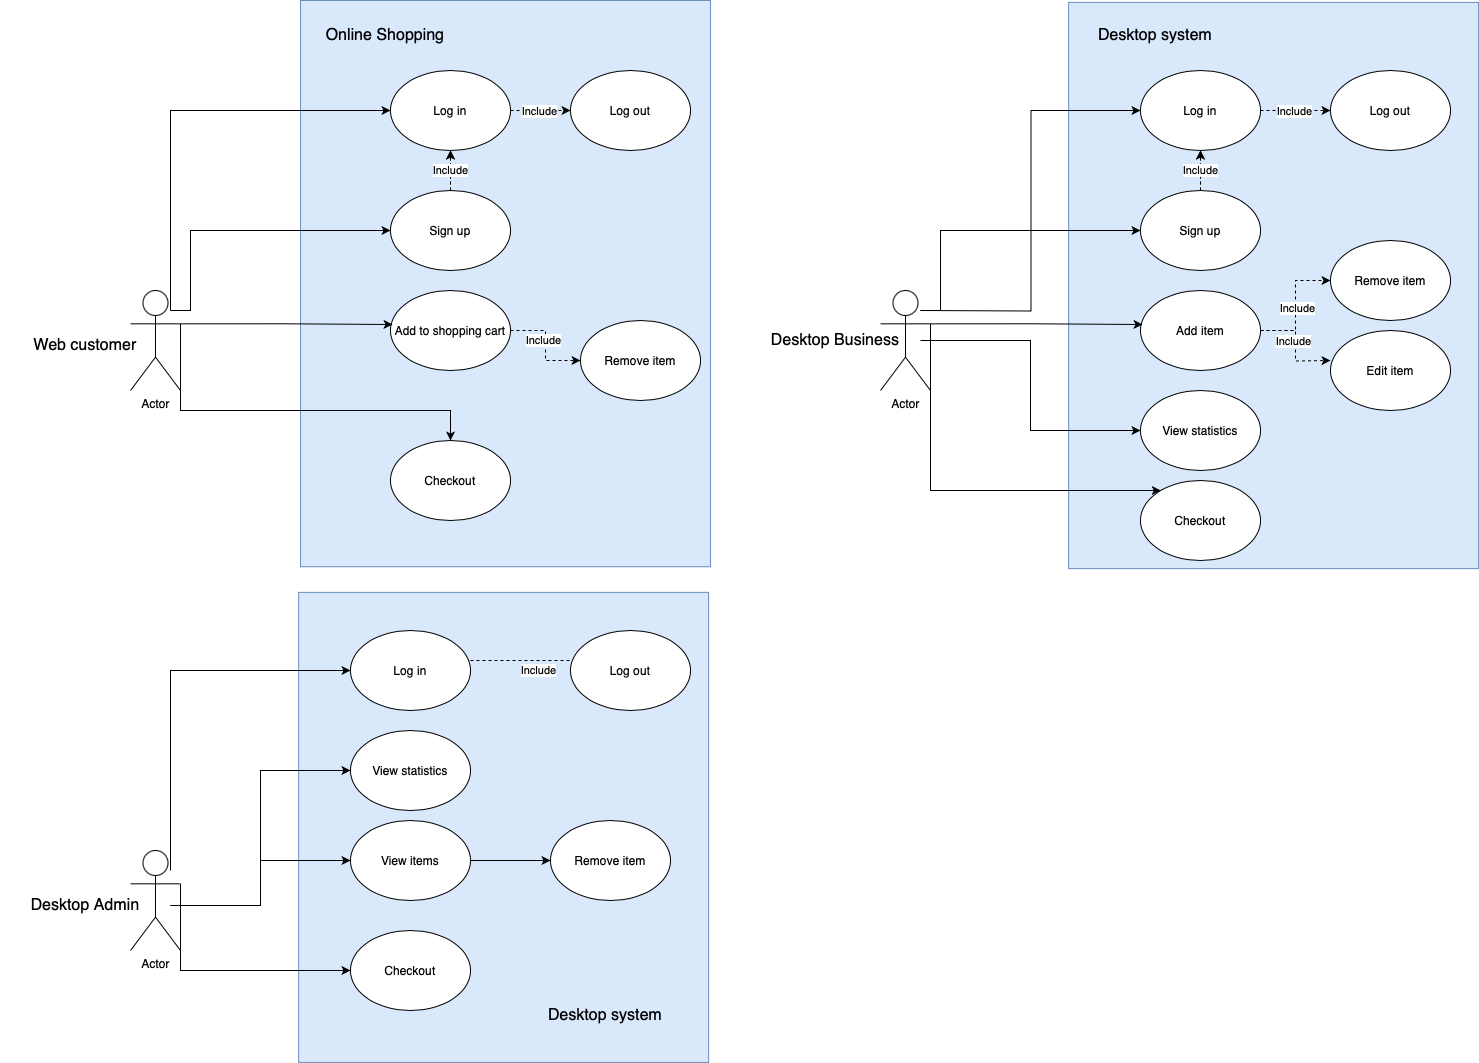

The diagram above was exported from draw.io. Its source (the exported page's mxGraphModel, read from the mxfile embedded in the PNG):
<mxGraphModel dx="2308" dy="850" grid="1" gridSize="10" guides="0" tooltips="1" connect="1" arrows="1" fold="1" page="1" pageScale="1" pageWidth="827" pageHeight="1169" math="0" shadow="0">
  <root>
    <mxCell id="0" />
    <mxCell id="1" parent="0" />
    <mxCell id="AkjTxXztojvKNe5MPeX6-75" value="" style="rounded=0;whiteSpace=wrap;html=1;rotation=90;fillColor=#dae8fc;strokeColor=#6c8ebf;" vertex="1" parent="1">
      <mxGeometry x="168.13" y="701.88" width="470" height="410" as="geometry" />
    </mxCell>
    <mxCell id="AkjTxXztojvKNe5MPeX6-52" value="" style="rounded=0;whiteSpace=wrap;html=1;rotation=90;fillColor=#dae8fc;strokeColor=#6c8ebf;" vertex="1" parent="1">
      <mxGeometry x="890" y="160" width="566.25" height="410" as="geometry" />
    </mxCell>
    <mxCell id="AkjTxXztojvKNe5MPeX6-24" value="" style="rounded=0;whiteSpace=wrap;html=1;rotation=90;fillColor=#dae8fc;strokeColor=#6c8ebf;" vertex="1" parent="1">
      <mxGeometry x="121.88" y="158.13" width="566.25" height="410" as="geometry" />
    </mxCell>
    <mxCell id="AkjTxXztojvKNe5MPeX6-29" style="edgeStyle=orthogonalEdgeStyle;rounded=0;orthogonalLoop=1;jettySize=auto;html=1;exitX=1;exitY=0.3333333333333333;exitDx=0;exitDy=0;exitPerimeter=0;" edge="1" parent="1" source="AkjTxXztojvKNe5MPeX6-1" target="AkjTxXztojvKNe5MPeX6-22">
      <mxGeometry relative="1" as="geometry">
        <Array as="points">
          <mxPoint x="80" y="490" />
          <mxPoint x="350" y="490" />
        </Array>
      </mxGeometry>
    </mxCell>
    <mxCell id="AkjTxXztojvKNe5MPeX6-1" value="Actor" style="shape=umlActor;verticalLabelPosition=bottom;verticalAlign=top;html=1;outlineConnect=0;" vertex="1" parent="1">
      <mxGeometry x="30" y="370" width="50" height="100" as="geometry" />
    </mxCell>
    <mxCell id="AkjTxXztojvKNe5MPeX6-26" style="edgeStyle=orthogonalEdgeStyle;rounded=0;orthogonalLoop=1;jettySize=auto;html=1;exitX=1;exitY=0;exitDx=0;exitDy=0;entryX=0;entryY=0.5;entryDx=0;entryDy=0;" edge="1" parent="1" source="AkjTxXztojvKNe5MPeX6-16" target="AkjTxXztojvKNe5MPeX6-20">
      <mxGeometry relative="1" as="geometry" />
    </mxCell>
    <mxCell id="AkjTxXztojvKNe5MPeX6-27" style="edgeStyle=orthogonalEdgeStyle;rounded=0;orthogonalLoop=1;jettySize=auto;html=1;exitX=1;exitY=0;exitDx=0;exitDy=0;entryX=0;entryY=0.5;entryDx=0;entryDy=0;" edge="1" parent="1" source="AkjTxXztojvKNe5MPeX6-16" target="AkjTxXztojvKNe5MPeX6-21">
      <mxGeometry relative="1" as="geometry">
        <Array as="points">
          <mxPoint x="90" y="390" />
          <mxPoint x="90" y="310" />
        </Array>
      </mxGeometry>
    </mxCell>
    <mxCell id="AkjTxXztojvKNe5MPeX6-16" value="&lt;font size=&quot;3&quot;&gt;Web customer&lt;/font&gt;" style="text;strokeColor=none;align=center;fillColor=none;html=1;verticalAlign=middle;whiteSpace=wrap;rounded=0;" vertex="1" parent="1">
      <mxGeometry x="-100" y="390" width="170" height="70" as="geometry" />
    </mxCell>
    <mxCell id="AkjTxXztojvKNe5MPeX6-17" value="&lt;span style=&quot;font-size: medium;&quot;&gt;Online Shopping&lt;/span&gt;" style="text;strokeColor=none;align=center;fillColor=none;html=1;verticalAlign=middle;whiteSpace=wrap;rounded=0;" vertex="1" parent="1">
      <mxGeometry x="200" y="80" width="170" height="70" as="geometry" />
    </mxCell>
    <mxCell id="AkjTxXztojvKNe5MPeX6-35" style="edgeStyle=orthogonalEdgeStyle;rounded=0;orthogonalLoop=1;jettySize=auto;html=1;dashed=1;" edge="1" parent="1" source="AkjTxXztojvKNe5MPeX6-20" target="AkjTxXztojvKNe5MPeX6-32">
      <mxGeometry relative="1" as="geometry" />
    </mxCell>
    <mxCell id="AkjTxXztojvKNe5MPeX6-36" value="Include" style="edgeLabel;html=1;align=center;verticalAlign=middle;resizable=0;points=[];" vertex="1" connectable="0" parent="AkjTxXztojvKNe5MPeX6-35">
      <mxGeometry x="-0.0667" relative="1" as="geometry">
        <mxPoint as="offset" />
      </mxGeometry>
    </mxCell>
    <mxCell id="AkjTxXztojvKNe5MPeX6-20" value="Log in" style="ellipse;whiteSpace=wrap;html=1;" vertex="1" parent="1">
      <mxGeometry x="290" y="150" width="120" height="80" as="geometry" />
    </mxCell>
    <mxCell id="AkjTxXztojvKNe5MPeX6-33" style="edgeStyle=orthogonalEdgeStyle;rounded=0;orthogonalLoop=1;jettySize=auto;html=1;dashed=1;" edge="1" parent="1" source="AkjTxXztojvKNe5MPeX6-21" target="AkjTxXztojvKNe5MPeX6-20">
      <mxGeometry relative="1" as="geometry" />
    </mxCell>
    <mxCell id="AkjTxXztojvKNe5MPeX6-34" value="Include" style="edgeStyle=orthogonalEdgeStyle;rounded=0;orthogonalLoop=1;jettySize=auto;html=1;dashed=1;" edge="1" parent="1" source="AkjTxXztojvKNe5MPeX6-21" target="AkjTxXztojvKNe5MPeX6-20">
      <mxGeometry relative="1" as="geometry" />
    </mxCell>
    <mxCell id="AkjTxXztojvKNe5MPeX6-21" value="Sign up" style="ellipse;whiteSpace=wrap;html=1;" vertex="1" parent="1">
      <mxGeometry x="290" y="270" width="120" height="80" as="geometry" />
    </mxCell>
    <mxCell id="AkjTxXztojvKNe5MPeX6-22" value="Checkout" style="ellipse;whiteSpace=wrap;html=1;" vertex="1" parent="1">
      <mxGeometry x="290" y="520" width="120" height="80" as="geometry" />
    </mxCell>
    <mxCell id="AkjTxXztojvKNe5MPeX6-30" style="edgeStyle=orthogonalEdgeStyle;rounded=0;orthogonalLoop=1;jettySize=auto;html=1;exitX=1;exitY=0.5;exitDx=0;exitDy=0;dashed=1;" edge="1" parent="1" source="AkjTxXztojvKNe5MPeX6-23" target="AkjTxXztojvKNe5MPeX6-25">
      <mxGeometry relative="1" as="geometry" />
    </mxCell>
    <mxCell id="AkjTxXztojvKNe5MPeX6-31" value="Include" style="edgeLabel;html=1;align=center;verticalAlign=middle;resizable=0;points=[];" vertex="1" connectable="0" parent="AkjTxXztojvKNe5MPeX6-30">
      <mxGeometry x="-0.1143" y="-3" relative="1" as="geometry">
        <mxPoint as="offset" />
      </mxGeometry>
    </mxCell>
    <mxCell id="AkjTxXztojvKNe5MPeX6-23" value="Add to shopping cart" style="ellipse;whiteSpace=wrap;html=1;" vertex="1" parent="1">
      <mxGeometry x="290" y="370" width="120" height="80" as="geometry" />
    </mxCell>
    <mxCell id="AkjTxXztojvKNe5MPeX6-25" value="Remove item" style="ellipse;whiteSpace=wrap;html=1;" vertex="1" parent="1">
      <mxGeometry x="480" y="400" width="120" height="80" as="geometry" />
    </mxCell>
    <mxCell id="AkjTxXztojvKNe5MPeX6-28" style="edgeStyle=orthogonalEdgeStyle;rounded=0;orthogonalLoop=1;jettySize=auto;html=1;exitX=1;exitY=0.3333333333333333;exitDx=0;exitDy=0;exitPerimeter=0;entryX=0.017;entryY=0.425;entryDx=0;entryDy=0;entryPerimeter=0;" edge="1" parent="1" source="AkjTxXztojvKNe5MPeX6-1" target="AkjTxXztojvKNe5MPeX6-23">
      <mxGeometry relative="1" as="geometry" />
    </mxCell>
    <mxCell id="AkjTxXztojvKNe5MPeX6-32" value="Log out" style="ellipse;whiteSpace=wrap;html=1;" vertex="1" parent="1">
      <mxGeometry x="470" y="150" width="120" height="80" as="geometry" />
    </mxCell>
    <mxCell id="AkjTxXztojvKNe5MPeX6-37" style="edgeStyle=orthogonalEdgeStyle;rounded=0;orthogonalLoop=1;jettySize=auto;html=1;exitX=1;exitY=0.3333333333333333;exitDx=0;exitDy=0;exitPerimeter=0;" edge="1" parent="1" source="AkjTxXztojvKNe5MPeX6-38" target="AkjTxXztojvKNe5MPeX6-47">
      <mxGeometry relative="1" as="geometry">
        <Array as="points">
          <mxPoint x="830" y="570" />
        </Array>
      </mxGeometry>
    </mxCell>
    <mxCell id="AkjTxXztojvKNe5MPeX6-38" value="Actor" style="shape=umlActor;verticalLabelPosition=bottom;verticalAlign=top;html=1;outlineConnect=0;" vertex="1" parent="1">
      <mxGeometry x="780" y="370" width="50" height="100" as="geometry" />
    </mxCell>
    <mxCell id="AkjTxXztojvKNe5MPeX6-39" style="edgeStyle=orthogonalEdgeStyle;rounded=0;orthogonalLoop=1;jettySize=auto;html=1;exitX=1;exitY=0;exitDx=0;exitDy=0;entryX=0;entryY=0.5;entryDx=0;entryDy=0;" edge="1" parent="1" target="AkjTxXztojvKNe5MPeX6-43">
      <mxGeometry relative="1" as="geometry">
        <mxPoint x="820" y="390" as="sourcePoint" />
      </mxGeometry>
    </mxCell>
    <mxCell id="AkjTxXztojvKNe5MPeX6-40" style="edgeStyle=orthogonalEdgeStyle;rounded=0;orthogonalLoop=1;jettySize=auto;html=1;exitX=1;exitY=0;exitDx=0;exitDy=0;entryX=0;entryY=0.5;entryDx=0;entryDy=0;" edge="1" parent="1" target="AkjTxXztojvKNe5MPeX6-46">
      <mxGeometry relative="1" as="geometry">
        <mxPoint x="820" y="390" as="sourcePoint" />
        <Array as="points">
          <mxPoint x="840" y="390" />
          <mxPoint x="840" y="310" />
        </Array>
      </mxGeometry>
    </mxCell>
    <mxCell id="AkjTxXztojvKNe5MPeX6-41" style="edgeStyle=orthogonalEdgeStyle;rounded=0;orthogonalLoop=1;jettySize=auto;html=1;dashed=1;" edge="1" parent="1" source="AkjTxXztojvKNe5MPeX6-43" target="AkjTxXztojvKNe5MPeX6-55">
      <mxGeometry relative="1" as="geometry">
        <mxPoint x="1220" y="190" as="targetPoint" />
      </mxGeometry>
    </mxCell>
    <mxCell id="AkjTxXztojvKNe5MPeX6-42" value="Include" style="edgeLabel;html=1;align=center;verticalAlign=middle;resizable=0;points=[];" vertex="1" connectable="0" parent="AkjTxXztojvKNe5MPeX6-41">
      <mxGeometry x="-0.0667" relative="1" as="geometry">
        <mxPoint as="offset" />
      </mxGeometry>
    </mxCell>
    <mxCell id="AkjTxXztojvKNe5MPeX6-43" value="Log in" style="ellipse;whiteSpace=wrap;html=1;" vertex="1" parent="1">
      <mxGeometry x="1040" y="150" width="120" height="80" as="geometry" />
    </mxCell>
    <mxCell id="AkjTxXztojvKNe5MPeX6-44" style="edgeStyle=orthogonalEdgeStyle;rounded=0;orthogonalLoop=1;jettySize=auto;html=1;dashed=1;" edge="1" parent="1" source="AkjTxXztojvKNe5MPeX6-46" target="AkjTxXztojvKNe5MPeX6-43">
      <mxGeometry relative="1" as="geometry" />
    </mxCell>
    <mxCell id="AkjTxXztojvKNe5MPeX6-45" value="Include" style="edgeStyle=orthogonalEdgeStyle;rounded=0;orthogonalLoop=1;jettySize=auto;html=1;dashed=1;" edge="1" parent="1" source="AkjTxXztojvKNe5MPeX6-46" target="AkjTxXztojvKNe5MPeX6-43">
      <mxGeometry relative="1" as="geometry" />
    </mxCell>
    <mxCell id="AkjTxXztojvKNe5MPeX6-46" value="Sign up" style="ellipse;whiteSpace=wrap;html=1;" vertex="1" parent="1">
      <mxGeometry x="1040" y="270" width="120" height="80" as="geometry" />
    </mxCell>
    <mxCell id="AkjTxXztojvKNe5MPeX6-47" value="Checkout" style="ellipse;whiteSpace=wrap;html=1;" vertex="1" parent="1">
      <mxGeometry x="1040" y="560" width="120" height="80" as="geometry" />
    </mxCell>
    <mxCell id="AkjTxXztojvKNe5MPeX6-48" style="edgeStyle=orthogonalEdgeStyle;rounded=0;orthogonalLoop=1;jettySize=auto;html=1;exitX=1;exitY=0.5;exitDx=0;exitDy=0;dashed=1;" edge="1" parent="1" source="AkjTxXztojvKNe5MPeX6-50">
      <mxGeometry relative="1" as="geometry">
        <mxPoint x="1230" y="440" as="targetPoint" />
      </mxGeometry>
    </mxCell>
    <mxCell id="AkjTxXztojvKNe5MPeX6-49" value="Include" style="edgeLabel;html=1;align=center;verticalAlign=middle;resizable=0;points=[];" vertex="1" connectable="0" parent="AkjTxXztojvKNe5MPeX6-48">
      <mxGeometry x="-0.1143" y="-3" relative="1" as="geometry">
        <mxPoint as="offset" />
      </mxGeometry>
    </mxCell>
    <mxCell id="AkjTxXztojvKNe5MPeX6-58" style="edgeStyle=orthogonalEdgeStyle;rounded=0;orthogonalLoop=1;jettySize=auto;html=1;exitX=1;exitY=0.5;exitDx=0;exitDy=0;entryX=0;entryY=0.5;entryDx=0;entryDy=0;dashed=1;" edge="1" parent="1" source="AkjTxXztojvKNe5MPeX6-50" target="AkjTxXztojvKNe5MPeX6-57">
      <mxGeometry relative="1" as="geometry" />
    </mxCell>
    <mxCell id="AkjTxXztojvKNe5MPeX6-59" value="Include" style="edgeLabel;html=1;align=center;verticalAlign=middle;resizable=0;points=[];" vertex="1" connectable="0" parent="AkjTxXztojvKNe5MPeX6-58">
      <mxGeometry x="-0.0333" y="-1" relative="1" as="geometry">
        <mxPoint as="offset" />
      </mxGeometry>
    </mxCell>
    <mxCell id="AkjTxXztojvKNe5MPeX6-50" value="Add item&lt;span style=&quot;caret-color: rgba(0, 0, 0, 0); color: rgba(0, 0, 0, 0); font-family: monospace; font-size: 0px; text-align: start; white-space: nowrap;&quot;&gt;%3CmxGraphModel%3E%3Croot%3E%3CmxCell%20id%3D%220%22%2F%3E%3CmxCell%20id%3D%221%22%20parent%3D%220%22%2F%3E%3CmxCell%20id%3D%222%22%20value%3D%22Log%20out%22%20style%3D%22ellipse%3BwhiteSpace%3Dwrap%3Bhtml%3D1%3B%22%20vertex%3D%221%22%20parent%3D%221%22%3E%3CmxGeometry%20x%3D%22470%22%20y%3D%22150%22%20width%3D%22120%22%20height%3D%2280%22%20as%3D%22geometry%22%2F%3E%3C%2FmxCell%3E%3C%2Froot%3E%3C%2FmxGraphModel%3E&lt;/span&gt;" style="ellipse;whiteSpace=wrap;html=1;" vertex="1" parent="1">
      <mxGeometry x="1040" y="370" width="120" height="80" as="geometry" />
    </mxCell>
    <mxCell id="AkjTxXztojvKNe5MPeX6-51" style="edgeStyle=orthogonalEdgeStyle;rounded=0;orthogonalLoop=1;jettySize=auto;html=1;exitX=1;exitY=0.3333333333333333;exitDx=0;exitDy=0;exitPerimeter=0;entryX=0.017;entryY=0.425;entryDx=0;entryDy=0;entryPerimeter=0;" edge="1" parent="1" source="AkjTxXztojvKNe5MPeX6-38" target="AkjTxXztojvKNe5MPeX6-50">
      <mxGeometry relative="1" as="geometry" />
    </mxCell>
    <mxCell id="AkjTxXztojvKNe5MPeX6-81" style="edgeStyle=orthogonalEdgeStyle;rounded=0;orthogonalLoop=1;jettySize=auto;html=1;exitX=1;exitY=0.5;exitDx=0;exitDy=0;entryX=0;entryY=0.5;entryDx=0;entryDy=0;" edge="1" parent="1" source="AkjTxXztojvKNe5MPeX6-53" target="AkjTxXztojvKNe5MPeX6-80">
      <mxGeometry relative="1" as="geometry" />
    </mxCell>
    <mxCell id="AkjTxXztojvKNe5MPeX6-53" value="&lt;font size=&quot;3&quot;&gt;Desktop Business&lt;/font&gt;" style="text;strokeColor=none;align=center;fillColor=none;html=1;verticalAlign=middle;whiteSpace=wrap;rounded=0;" vertex="1" parent="1">
      <mxGeometry x="650" y="370" width="170" height="100" as="geometry" />
    </mxCell>
    <mxCell id="AkjTxXztojvKNe5MPeX6-54" value="&lt;font size=&quot;3&quot;&gt;Desktop system&lt;/font&gt;" style="text;strokeColor=none;align=center;fillColor=none;html=1;verticalAlign=middle;whiteSpace=wrap;rounded=0;" vertex="1" parent="1">
      <mxGeometry x="970" y="80" width="170" height="70" as="geometry" />
    </mxCell>
    <mxCell id="AkjTxXztojvKNe5MPeX6-55" value="Log out" style="ellipse;whiteSpace=wrap;html=1;" vertex="1" parent="1">
      <mxGeometry x="1230" y="150" width="120" height="80" as="geometry" />
    </mxCell>
    <mxCell id="AkjTxXztojvKNe5MPeX6-56" value="Edit item" style="ellipse;whiteSpace=wrap;html=1;" vertex="1" parent="1">
      <mxGeometry x="1230" y="410" width="120" height="80" as="geometry" />
    </mxCell>
    <mxCell id="AkjTxXztojvKNe5MPeX6-57" value="Remove item" style="ellipse;whiteSpace=wrap;html=1;" vertex="1" parent="1">
      <mxGeometry x="1230" y="320" width="120" height="80" as="geometry" />
    </mxCell>
    <mxCell id="AkjTxXztojvKNe5MPeX6-60" style="edgeStyle=orthogonalEdgeStyle;rounded=0;orthogonalLoop=1;jettySize=auto;html=1;exitX=1;exitY=0.3333333333333333;exitDx=0;exitDy=0;exitPerimeter=0;" edge="1" parent="1" source="AkjTxXztojvKNe5MPeX6-61" target="AkjTxXztojvKNe5MPeX6-69">
      <mxGeometry relative="1" as="geometry">
        <Array as="points">
          <mxPoint x="80" y="1050" />
          <mxPoint x="350" y="1050" />
        </Array>
      </mxGeometry>
    </mxCell>
    <mxCell id="AkjTxXztojvKNe5MPeX6-61" value="Actor" style="shape=umlActor;verticalLabelPosition=bottom;verticalAlign=top;html=1;outlineConnect=0;" vertex="1" parent="1">
      <mxGeometry x="30" y="930" width="50" height="100" as="geometry" />
    </mxCell>
    <mxCell id="AkjTxXztojvKNe5MPeX6-62" style="edgeStyle=orthogonalEdgeStyle;rounded=0;orthogonalLoop=1;jettySize=auto;html=1;exitX=1;exitY=0;exitDx=0;exitDy=0;entryX=0;entryY=0.5;entryDx=0;entryDy=0;" edge="1" parent="1" source="AkjTxXztojvKNe5MPeX6-64" target="AkjTxXztojvKNe5MPeX6-66">
      <mxGeometry relative="1" as="geometry" />
    </mxCell>
    <mxCell id="AkjTxXztojvKNe5MPeX6-77" style="edgeStyle=orthogonalEdgeStyle;rounded=0;orthogonalLoop=1;jettySize=auto;html=1;exitX=1;exitY=0.5;exitDx=0;exitDy=0;" edge="1" parent="1" source="AkjTxXztojvKNe5MPeX6-83" target="AkjTxXztojvKNe5MPeX6-72">
      <mxGeometry relative="1" as="geometry" />
    </mxCell>
    <mxCell id="AkjTxXztojvKNe5MPeX6-82" style="edgeStyle=orthogonalEdgeStyle;rounded=0;orthogonalLoop=1;jettySize=auto;html=1;exitX=1;exitY=0.5;exitDx=0;exitDy=0;entryX=0;entryY=0.5;entryDx=0;entryDy=0;" edge="1" parent="1" source="AkjTxXztojvKNe5MPeX6-64" target="AkjTxXztojvKNe5MPeX6-79">
      <mxGeometry relative="1" as="geometry">
        <Array as="points">
          <mxPoint x="160" y="985" />
          <mxPoint x="160" y="850" />
        </Array>
      </mxGeometry>
    </mxCell>
    <mxCell id="AkjTxXztojvKNe5MPeX6-64" value="&lt;font size=&quot;3&quot;&gt;Desktop Admin&lt;/font&gt;" style="text;strokeColor=none;align=center;fillColor=none;html=1;verticalAlign=middle;whiteSpace=wrap;rounded=0;" vertex="1" parent="1">
      <mxGeometry x="-100" y="950" width="170" height="70" as="geometry" />
    </mxCell>
    <mxCell id="AkjTxXztojvKNe5MPeX6-65" value="Include" style="edgeLabel;html=1;align=center;verticalAlign=middle;resizable=0;points=[];" vertex="1" connectable="0" parent="1">
      <mxGeometry x="438.57142857142844" y="750" as="geometry">
        <mxPoint x="-1" y="-1" as="offset" />
      </mxGeometry>
    </mxCell>
    <mxCell id="AkjTxXztojvKNe5MPeX6-66" value="Log in" style="ellipse;whiteSpace=wrap;html=1;" vertex="1" parent="1">
      <mxGeometry x="250" y="710" width="120" height="80" as="geometry" />
    </mxCell>
    <mxCell id="AkjTxXztojvKNe5MPeX6-69" value="Checkout" style="ellipse;whiteSpace=wrap;html=1;" vertex="1" parent="1">
      <mxGeometry x="250" y="1010" width="120" height="80" as="geometry" />
    </mxCell>
    <mxCell id="AkjTxXztojvKNe5MPeX6-72" value="Remove item" style="ellipse;whiteSpace=wrap;html=1;" vertex="1" parent="1">
      <mxGeometry x="450" y="900" width="120" height="80" as="geometry" />
    </mxCell>
    <mxCell id="AkjTxXztojvKNe5MPeX6-74" value="Log out" style="ellipse;whiteSpace=wrap;html=1;" vertex="1" parent="1">
      <mxGeometry x="470" y="710" width="120" height="80" as="geometry" />
    </mxCell>
    <mxCell id="AkjTxXztojvKNe5MPeX6-76" value="&lt;span style=&quot;font-size: medium;&quot;&gt;Desktop system&lt;/span&gt;" style="text;strokeColor=none;align=center;fillColor=none;html=1;verticalAlign=middle;whiteSpace=wrap;rounded=0;" vertex="1" parent="1">
      <mxGeometry x="420" y="1060" width="170" height="70" as="geometry" />
    </mxCell>
    <mxCell id="AkjTxXztojvKNe5MPeX6-79" value="View statistics" style="ellipse;whiteSpace=wrap;html=1;" vertex="1" parent="1">
      <mxGeometry x="250" y="810" width="120" height="80" as="geometry" />
    </mxCell>
    <mxCell id="AkjTxXztojvKNe5MPeX6-80" value="View statistics" style="ellipse;whiteSpace=wrap;html=1;" vertex="1" parent="1">
      <mxGeometry x="1040" y="470" width="120" height="80" as="geometry" />
    </mxCell>
    <mxCell id="AkjTxXztojvKNe5MPeX6-84" value="" style="edgeStyle=orthogonalEdgeStyle;rounded=0;orthogonalLoop=1;jettySize=auto;html=1;exitX=1;exitY=0.5;exitDx=0;exitDy=0;" edge="1" parent="1" source="AkjTxXztojvKNe5MPeX6-64" target="AkjTxXztojvKNe5MPeX6-83">
      <mxGeometry relative="1" as="geometry">
        <mxPoint x="70" y="985" as="sourcePoint" />
        <mxPoint x="450" y="930" as="targetPoint" />
      </mxGeometry>
    </mxCell>
    <mxCell id="AkjTxXztojvKNe5MPeX6-83" value="View items" style="ellipse;whiteSpace=wrap;html=1;" vertex="1" parent="1">
      <mxGeometry x="250" y="900" width="120" height="80" as="geometry" />
    </mxCell>
    <mxCell id="AkjTxXztojvKNe5MPeX6-85" value="" style="endArrow=none;dashed=1;html=1;rounded=0;exitX=1;exitY=0.5;exitDx=0;exitDy=0;" edge="1" parent="1">
      <mxGeometry width="50" height="50" relative="1" as="geometry">
        <mxPoint x="370" y="740" as="sourcePoint" />
        <mxPoint x="469.99999999998636" y="740" as="targetPoint" />
      </mxGeometry>
    </mxCell>
  </root>
</mxGraphModel>